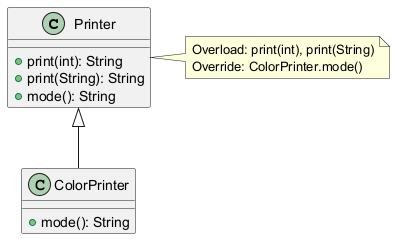

The diagram above was rendered by PlantUML. Its source (embedded in the PNG):
@startuml
class Printer {
  +print(int): String
  +print(String): String
  +mode(): String
}
class ColorPrinter {
  +mode(): String
}
Printer <|-- ColorPrinter
note right of Printer
Overload: print(int), print(String)
Override: ColorPrinter.mode()
end note
@enduml